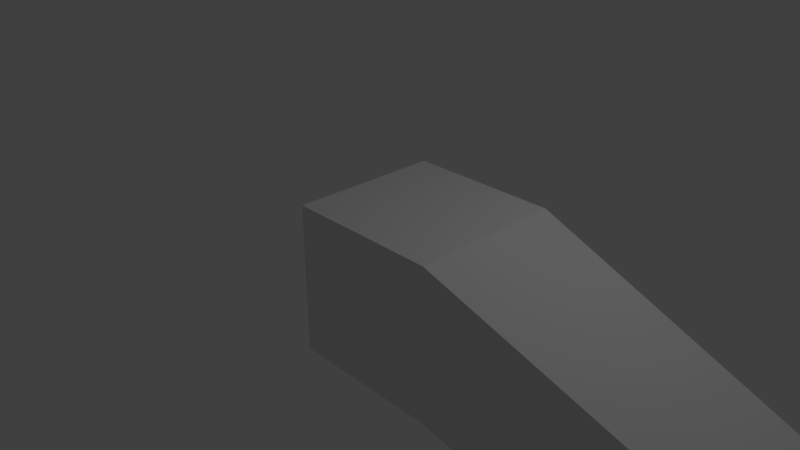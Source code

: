 # Source: spotlight.blend  (saved by Blender 2.78.0; exported with 4.5.12 LTS)
import bpy
from mathutils import Matrix  # noqa: F401  (used for matrix-valued properties, if any)

bpy.ops.wm.read_factory_settings(use_empty=True)
scene = bpy.context.scene
scene.name = 'Scene'

# ---- collections
col_collection_1 = bpy.data.collections.new('Collection 1'); scene.collection.children.link(col_collection_1)

# ---- materials (node trees are filled in below, after node groups)
mat_material = bpy.data.materials.new('Material')
mat_material.alpha_threshold = 0.0
mat_material.use_transparent_shadow = False
mat_material.roughness = 0.5
mat_material.line_color = (0.0, 0.0, 0.0, 1.0)

# ---- material node trees

# ---- world
world_world = bpy.data.worlds.new('World'); scene.world = world_world
world_world.color = (0.05088, 0.05088, 0.05088)
world_world.use_sun_shadow = False
world_world.sun_shadow_jitter_overblur = 0.0
world_world.cycles.sampling_method = 'MANUAL'

# ---- cameras
cam_camera = bpy.data.cameras.new('Camera')
cam_camera.clip_end = 100.0
cam_camera.lens = 35.0
cam_camera.sensor_width = 32.0
cam_camera.sensor_height = 18.0
cam_camera.ortho_scale = 7.314
cam_camera.dof.focus_distance = 0.0
cam_camera.dof.aperture_fstop = 128.0

# ---- lights
light_lamp = bpy.data.lights.new('Lamp', 'POINT')
light_lamp.transmission_factor = 0.0
light_lamp.cutoff_distance = 30.0
light_lamp.energy = 100.0
light_lamp.shadow_buffer_clip_start = 1.001
light_lamp.shadow_soft_size = 0.1
light_lamp.shadow_maximum_resolution = 0.006
light_lamp.use_absolute_resolution = True

# ---- meshes
me_cube_001 = bpy.data.meshes.new('Cube.001')
me_cube_001.from_pydata([(9.438, 0.5092, -4.706), (9.438, -0.6292, -4.706), (10.02, 0.5092, -5.286), (10.02, -0.6292, -5.286)], [], [(1, 0, 2, 3)])
_uv = me_cube_001.uv_layers.new(name='UVMap')
_uv.uv.foreach_set('vector', [0.7209, 8.581e-05, 0.7209, 0.9999, 8.489e-05, 0.9999, 8.512e-05, 8.489e-05])
me_cube_001.materials.append(mat_material)
me_cube_001.use_remesh_preserve_volume = False
me_cube_001.use_remesh_preserve_attributes = False
me_cube_001.use_mirror_vertex_groups = False
me_cube_001.update()
me_cube = bpy.data.meshes.new('Cube')
me_cube.from_pydata([(2.027, 1.0, -1.0), (2.027, -1.0, -1.0), (0.02669, -1.0, -1.0), (0.02669, 1.0, -1.0), (2.027, 1.0, 1.0), (2.027, -1.0, 1.0), (0.02669, -1.0, 1.0), (0.02669, 1.0, 1.0), (9.421, 0.5692, -2.776), (9.421, -0.5692, -2.776), (10.23, 0.5692, -1.971), (10.23, -0.5692, -1.971), (10.0, 0.5692, -3.356), (10.0, -0.5692, -3.356), (10.81, 0.5692, -2.551), (10.81, -0.5692, -2.551)], [], [(0, 1, 2, 3), (4, 7, 6, 5), (4, 5, 11, 10), (1, 5, 6, 2), (4, 0, 3, 7), (10, 11, 15, 14), (5, 1, 9, 11), (0, 4, 10, 8), (1, 0, 8, 9), (12, 14, 15, 13), (8, 10, 14, 12), (11, 9, 13, 15)])
_uv = me_cube.uv_layers.new(name='UVMap')
_uv.uv.foreach_set('vector', [0.2838, 0.04726, 0.2403, 0.2284, 0.05211, 0.184, 0.09865, 9.84e-05, 0.1879, 0.5722, 9.84e-05, 0.5804, 0.01124, 0.3777, 0.1901, 0.3997, 0.1879, 0.5722, 0.1901, 0.3997, 0.9299, 0.4574, 0.926, 0.5537, 0.2403, 0.2284, 0.1901, 0.3997, 0.01124, 0.3777, 0.05211, 0.184, 0.1879, 0.5722, 0.2218, 0.7522, 0.02502, 0.7772, 9.84e-05, 0.5804, 0.926, 0.5537, 0.9299, 0.4574, 0.9999, 0.4508, 0.9999, 0.5605, 0.1901, 0.3997, 0.2403, 0.2284, 0.9092, 0.3667, 0.9299, 0.4574, 0.2218, 0.7522, 0.1879, 0.5722, 0.926, 0.5537, 0.8985, 0.648, 0.2403, 0.2284, 0.2838, 0.04726, 0.9366, 0.2674, 0.9092, 0.3667, 0.1027, 0.7774, 0.1027, 0.8799, 9.842e-05, 0.8799, 9.84e-05, 0.7774, 0.8985, 0.648, 0.926, 0.5537, 0.9999, 0.5605, 0.9766, 0.668, 0.9299, 0.4574, 0.9092, 0.3667, 0.9801, 0.3525, 0.9999, 0.4508])
me_cube.materials.append(mat_material)
me_cube.use_remesh_preserve_volume = False
me_cube.use_remesh_preserve_attributes = False
me_cube.use_mirror_vertex_groups = False
me_cube.update()

# ---- objects
ob_cube_001 = bpy.data.objects.new('Cube.001', me_cube_001)
ob_cube = bpy.data.objects.new('Cube', me_cube)
ob_lamp = bpy.data.objects.new('Lamp', light_lamp)
ob_camera = bpy.data.objects.new('Camera', cam_camera)

# ---- transforms, parenting, visibility, modifiers, constraints
ob_cube_001.location = (-0.0556, 0.06554, 1.952)
ob_cube_001.lock_rotations_4d = False
ob_cube_001.empty_display_type = 'ARROWS'
ob_cube_001.lineart.crease_threshold = 0.0
ob_cube.location = (-0.05436, 0.0, 0.0)
ob_cube.lock_rotations_4d = False
ob_cube.empty_display_type = 'ARROWS'
ob_cube.lineart.crease_threshold = 0.0
ob_lamp.location = (4.076, 1.005, 5.904)
ob_lamp.rotation_euler = (0.6503, 0.05522, 1.866)
ob_lamp.lock_rotations_4d = False
ob_lamp.empty_display_type = 'ARROWS'
ob_lamp.color = (0.0, 0.0, 0.0, 0.0)
ob_lamp.lineart.crease_threshold = 0.0
ob_camera.location = (7.481, -6.508, 5.344)
ob_camera.rotation_euler = (1.109, 0.0, 0.8149)
ob_camera.lock_rotations_4d = False
ob_camera.empty_display_type = 'ARROWS'
ob_camera.color = (0.0, 0.0, 0.0, 0.0)
ob_camera.display_type = 'WIRE'
ob_camera.lineart.crease_threshold = 0.0

# ---- collection membership
col_collection_1.objects.link(ob_cube_001)
col_collection_1.objects.link(ob_cube)
col_collection_1.objects.link(ob_lamp)
col_collection_1.objects.link(ob_camera)

# ---- scene / render settings (as saved in the file)
scene.camera = ob_camera
scene.frame_start = 1; scene.frame_end = 250; scene.frame_set(1)
scene.render.engine = 'BLENDER_EEVEE_NEXT'
scene.render.resolution_percentage = 50
scene.render.dither_intensity = 0.0
scene.cycles.use_denoising = False
scene.cycles.samples = 128
scene.cycles.sampling_pattern = 'TABULATED_SOBOL'
scene.cycles.light_sampling_threshold = 0.0
scene.cycles.use_adaptive_sampling = False
scene.cycles.use_light_tree = False
scene.cycles.blur_glossy = 0.0
scene.cycles.sample_clamp_indirect = 0.0
scene.view_settings.view_transform = 'Standard'
bpy.context.view_layer.update()
